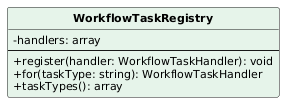

The diagram above was rendered by PlantUML. Its source (embedded in the PNG):
@startuml
skinparam classAttributeIconSize 0
skinparam classFontStyle bold
skinparam classFontSize 13
skinparam classAttributeFontSize 11
skinparam shadowing false
hide circle
class WorkflowTaskRegistry #E6F4EA {
  -handlers: array
  --
  +register(handler: WorkflowTaskHandler): void
  +for(taskType: string): WorkflowTaskHandler
  +taskTypes(): array
}
@enduml